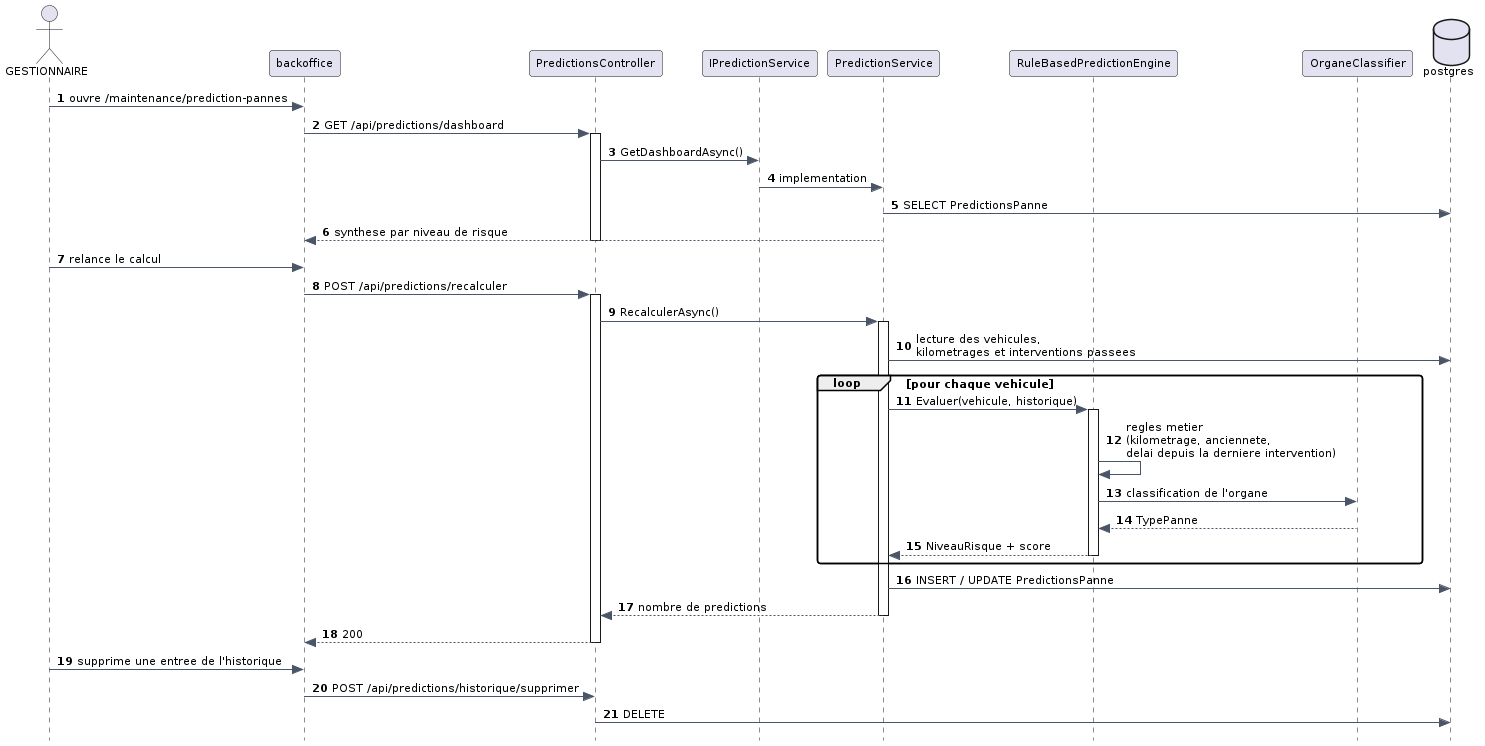

The diagram above was rendered by PlantUML. Its source (embedded in the PNG):
@startuml
skinparam style strictuml
skinparam backgroundColor #FFFFFF
skinparam shadowing false
skinparam defaultFontName Verdana
skinparam defaultFontSize 11
skinparam roundCorner 6
skinparam ArrowColor #4A5568
skinparam TitleFontSize 16
skinparam TitleFontColor #1A202C
skinparam NoteBackgroundColor #FFF8DC
skinparam NoteBorderColor #D6BF7A
skinparam componentStyle rectangle

autonumber

actor "GESTIONNAIRE" as G
participant "backoffice" as BO
participant "PredictionsController" as PC
participant "IPredictionService" as IPS
participant "PredictionService" as PS
participant "RuleBasedPredictionEngine" as EN
participant "OrganeClassifier" as OC
database "postgres" as PG

G -> BO : ouvre /maintenance/prediction-pannes
BO -> PC : GET /api/predictions/dashboard
activate PC
PC -> IPS : GetDashboardAsync()
IPS -> PS : implementation
PS -> PG : SELECT PredictionsPanne
PS --> BO : synthese par niveau de risque
deactivate PC

G -> BO : relance le calcul
BO -> PC : POST /api/predictions/recalculer
activate PC
PC -> PS : RecalculerAsync()
activate PS
PS -> PG : lecture des vehicules,\nkilometrages et interventions passees
loop pour chaque vehicule
  PS -> EN : Evaluer(vehicule, historique)
  activate EN
  EN -> EN : regles metier\n(kilometrage, anciennete,\ndelai depuis la derniere intervention)
  EN -> OC : classification de l'organe
  OC --> EN : TypePanne
  EN --> PS : NiveauRisque + score
  deactivate EN
end
PS -> PG : INSERT / UPDATE PredictionsPanne
PS --> PC : nombre de predictions
deactivate PS
PC --> BO : 200
deactivate PC

G -> BO : supprime une entree de l'historique
BO -> PC : POST /api/predictions/historique/supprimer
PC -> PG : DELETE
@enduml